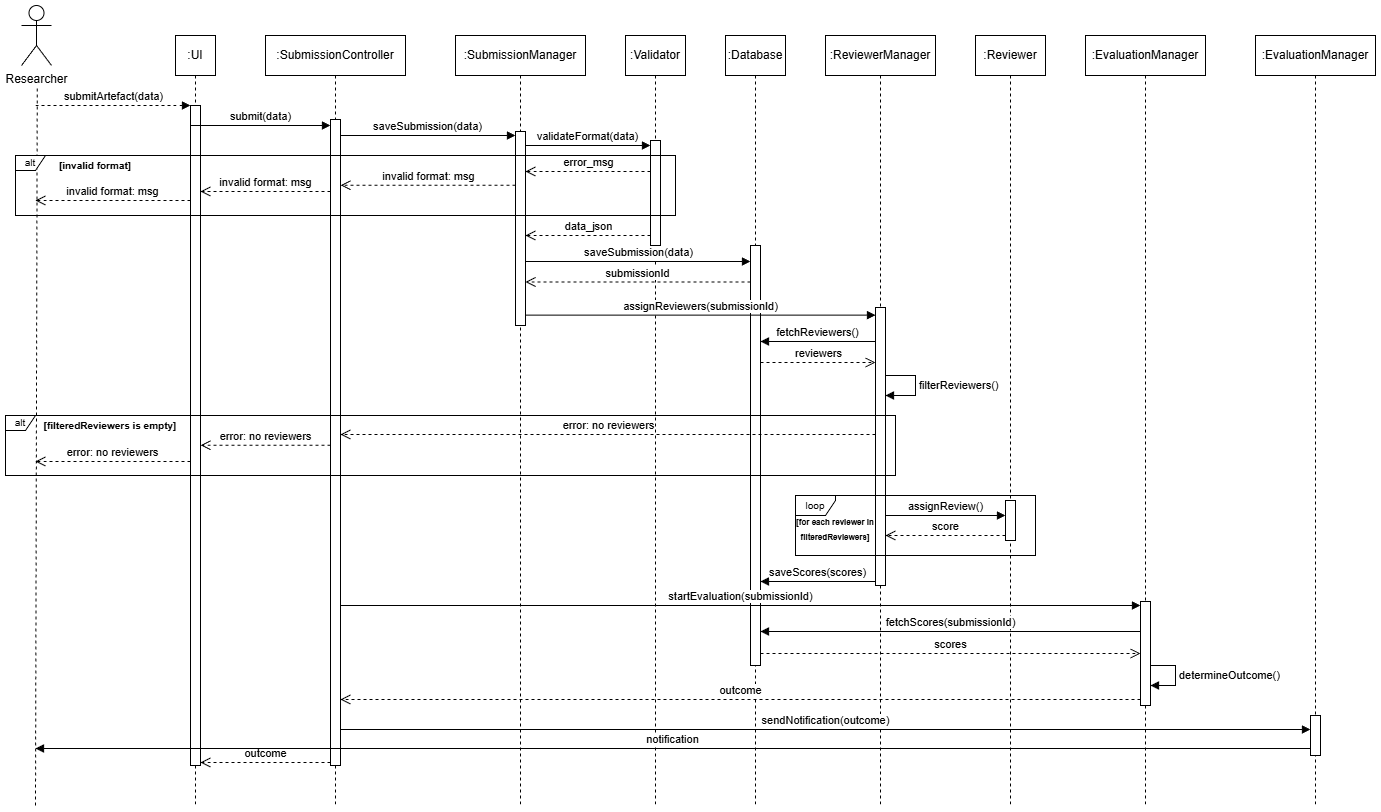

The diagram above was exported from draw.io. Its source (the exported page's mxGraphModel, read from the mxfile embedded in the PNG):
<mxGraphModel dx="772" dy="464" grid="1" gridSize="10" guides="1" tooltips="1" connect="1" arrows="1" fold="1" page="1" pageScale="1" pageWidth="1500" pageHeight="827" math="0" shadow="0">
  <root>
    <mxCell id="0" />
    <mxCell id="1" parent="0" />
    <mxCell id="CPDNvqwP4ztqJbMZxDR3-2" parent="1" style="shape=umlActor;verticalLabelPosition=bottom;verticalAlign=top;html=1;" value="Researcher" vertex="1">
      <mxGeometry height="60" width="30" x="66" y="160" as="geometry" />
    </mxCell>
    <mxCell id="CPDNvqwP4ztqJbMZxDR3-3" parent="1" style="shape=umlLifeline;perimeter=lifelinePerimeter;whiteSpace=wrap;html=1;container=1;dropTarget=0;collapsible=0;recursiveResize=0;outlineConnect=0;portConstraint=eastwest;newEdgeStyle={&quot;curved&quot;:0,&quot;rounded&quot;:0};" value=":UI" vertex="1">
      <mxGeometry height="770" width="40" x="220" y="190" as="geometry" />
    </mxCell>
    <mxCell id="CPDNvqwP4ztqJbMZxDR3-11" parent="CPDNvqwP4ztqJbMZxDR3-3" style="html=1;points=[[0,0,0,0,5],[0,1,0,0,-5],[1,0,0,0,5],[1,1,0,0,-5]];perimeter=orthogonalPerimeter;outlineConnect=0;targetShapes=umlLifeline;portConstraint=eastwest;newEdgeStyle={&quot;curved&quot;:0,&quot;rounded&quot;:0};" value="" vertex="1">
      <mxGeometry height="660" width="10" x="15" y="70" as="geometry" />
    </mxCell>
    <mxCell id="CPDNvqwP4ztqJbMZxDR3-4" parent="1" style="shape=umlLifeline;perimeter=lifelinePerimeter;whiteSpace=wrap;html=1;container=1;dropTarget=0;collapsible=0;recursiveResize=0;outlineConnect=0;portConstraint=eastwest;newEdgeStyle={&quot;curved&quot;:0,&quot;rounded&quot;:0};" value=":SubmissionController" vertex="1">
      <mxGeometry height="770" width="140" x="310" y="190" as="geometry" />
    </mxCell>
    <mxCell id="CPDNvqwP4ztqJbMZxDR3-12" parent="CPDNvqwP4ztqJbMZxDR3-4" style="html=1;points=[[0,0,0,0,5],[0,1,0,0,-5],[1,0,0,0,5],[1,1,0,0,-5]];perimeter=orthogonalPerimeter;outlineConnect=0;targetShapes=umlLifeline;portConstraint=eastwest;newEdgeStyle={&quot;curved&quot;:0,&quot;rounded&quot;:0};" value="" vertex="1">
      <mxGeometry height="646" width="10" x="65" y="84" as="geometry" />
    </mxCell>
    <mxCell id="CPDNvqwP4ztqJbMZxDR3-5" parent="1" style="shape=umlLifeline;perimeter=lifelinePerimeter;whiteSpace=wrap;html=1;container=1;dropTarget=0;collapsible=0;recursiveResize=0;outlineConnect=0;portConstraint=eastwest;newEdgeStyle={&quot;curved&quot;:0,&quot;rounded&quot;:0};" value=":SubmissionManager" vertex="1">
      <mxGeometry height="770" width="130" x="500" y="190" as="geometry" />
    </mxCell>
    <mxCell id="CPDNvqwP4ztqJbMZxDR3-14" parent="CPDNvqwP4ztqJbMZxDR3-5" style="html=1;points=[[0,0,0,0,5],[0,1,0,0,-5],[1,0,0,0,5],[1,1,0,0,-5]];perimeter=orthogonalPerimeter;outlineConnect=0;targetShapes=umlLifeline;portConstraint=eastwest;newEdgeStyle={&quot;curved&quot;:0,&quot;rounded&quot;:0};" value="" vertex="1">
      <mxGeometry height="194" width="10" x="60" y="96" as="geometry" />
    </mxCell>
    <mxCell id="CPDNvqwP4ztqJbMZxDR3-6" parent="1" style="shape=umlLifeline;perimeter=lifelinePerimeter;whiteSpace=wrap;html=1;container=1;dropTarget=0;collapsible=0;recursiveResize=0;outlineConnect=0;portConstraint=eastwest;newEdgeStyle={&quot;curved&quot;:0,&quot;rounded&quot;:0};" value=":Validator" vertex="1">
      <mxGeometry height="770" width="60" x="670" y="190" as="geometry" />
    </mxCell>
    <mxCell id="CPDNvqwP4ztqJbMZxDR3-16" parent="CPDNvqwP4ztqJbMZxDR3-6" style="html=1;points=[[0,0,0,0,5],[0,1,0,0,-5],[1,0,0,0,5],[1,1,0,0,-5]];perimeter=orthogonalPerimeter;outlineConnect=0;targetShapes=umlLifeline;portConstraint=eastwest;newEdgeStyle={&quot;curved&quot;:0,&quot;rounded&quot;:0};" value="" vertex="1">
      <mxGeometry height="105" width="10" x="25" y="105" as="geometry" />
    </mxCell>
    <mxCell id="CPDNvqwP4ztqJbMZxDR3-7" edge="1" parent="1" style="endArrow=none;dashed=1;html=1;rounded=0;" value="">
      <mxGeometry height="50" relative="1" width="50" as="geometry">
        <mxPoint x="80" y="960" as="sourcePoint" />
        <mxPoint x="81.76" y="240.0000000000001" as="targetPoint" />
      </mxGeometry>
    </mxCell>
    <mxCell id="CPDNvqwP4ztqJbMZxDR3-9" edge="1" parent="1" style="html=1;verticalAlign=bottom;endArrow=block;curved=0;rounded=0;dashed=1;" target="CPDNvqwP4ztqJbMZxDR3-11" value="submitArtefact(data)">
      <mxGeometry relative="1" width="80" as="geometry">
        <mxPoint x="80" y="260" as="sourcePoint" />
        <mxPoint x="180" y="260" as="targetPoint" />
      </mxGeometry>
    </mxCell>
    <mxCell id="CPDNvqwP4ztqJbMZxDR3-10" edge="1" parent="1" style="html=1;verticalAlign=bottom;endArrow=block;curved=0;rounded=0;" target="CPDNvqwP4ztqJbMZxDR3-12" value="submit(data)">
      <mxGeometry relative="1" width="80" as="geometry">
        <mxPoint x="235" y="280" as="sourcePoint" />
        <mxPoint x="386" y="280" as="targetPoint" />
      </mxGeometry>
    </mxCell>
    <mxCell id="CPDNvqwP4ztqJbMZxDR3-13" edge="1" parent="1" source="CPDNvqwP4ztqJbMZxDR3-12" style="html=1;verticalAlign=bottom;endArrow=block;curved=0;rounded=0;" value="saveSubmission(data)">
      <mxGeometry relative="1" width="80" as="geometry">
        <mxPoint as="offset" />
        <mxPoint x="396" y="290" as="sourcePoint" />
        <mxPoint x="560" y="290" as="targetPoint" />
      </mxGeometry>
    </mxCell>
    <mxCell id="CPDNvqwP4ztqJbMZxDR3-15" edge="1" parent="1" style="html=1;verticalAlign=bottom;endArrow=block;curved=0;rounded=0;" value="validateFormat(data)">
      <mxGeometry relative="1" width="80" as="geometry">
        <mxPoint x="570" y="300" as="sourcePoint" />
        <mxPoint x="695" y="300" as="targetPoint" />
      </mxGeometry>
    </mxCell>
    <mxCell id="CPDNvqwP4ztqJbMZxDR3-17" edge="1" parent="1" style="html=1;verticalAlign=bottom;endArrow=open;dashed=1;endSize=8;curved=0;rounded=0;" value="error_msg">
      <mxGeometry relative="1" as="geometry">
        <mxPoint x="695" y="326" as="sourcePoint" />
        <mxPoint x="570" y="326" as="targetPoint" />
      </mxGeometry>
    </mxCell>
    <mxCell id="CPDNvqwP4ztqJbMZxDR3-18" edge="1" parent="1" style="html=1;verticalAlign=bottom;endArrow=open;dashed=1;endSize=8;curved=0;rounded=0;" value="data_json">
      <mxGeometry relative="1" as="geometry">
        <mxPoint x="695" y="390" as="sourcePoint" />
        <mxPoint x="570" y="390" as="targetPoint" />
      </mxGeometry>
    </mxCell>
    <mxCell id="CPDNvqwP4ztqJbMZxDR3-19" parent="1" style="shape=umlFrame;whiteSpace=wrap;html=1;pointerEvents=0;width=30;height=15;" value="&lt;font style=&quot;font-size: 10px;&quot;&gt;alt&lt;/font&gt;" vertex="1">
      <mxGeometry height="60" width="660" x="60" y="310" as="geometry" />
    </mxCell>
    <mxCell id="CPDNvqwP4ztqJbMZxDR3-20" edge="1" parent="1" style="html=1;verticalAlign=bottom;endArrow=open;dashed=1;endSize=8;curved=0;rounded=0;" target="CPDNvqwP4ztqJbMZxDR3-12" value="invalid format: msg">
      <mxGeometry relative="1" as="geometry">
        <mxPoint x="560" y="339.76" as="sourcePoint" />
        <mxPoint x="480" y="339.76" as="targetPoint" />
      </mxGeometry>
    </mxCell>
    <mxCell id="CPDNvqwP4ztqJbMZxDR3-21" edge="1" parent="1" style="html=1;verticalAlign=bottom;endArrow=open;dashed=1;endSize=8;curved=0;rounded=0;" target="CPDNvqwP4ztqJbMZxDR3-11" value="invalid format: msg">
      <mxGeometry relative="1" as="geometry">
        <Array as="points">
          <mxPoint x="340" y="346" />
        </Array>
        <mxPoint x="375" y="346" as="sourcePoint" />
        <mxPoint x="235" y="346" as="targetPoint" />
      </mxGeometry>
    </mxCell>
    <mxCell id="CPDNvqwP4ztqJbMZxDR3-22" edge="1" parent="1" source="CPDNvqwP4ztqJbMZxDR3-11" style="html=1;verticalAlign=bottom;endArrow=open;dashed=1;endSize=8;curved=0;rounded=0;" value="invalid format: msg">
      <mxGeometry relative="1" as="geometry">
        <mxPoint x="225" y="355" as="sourcePoint" />
        <mxPoint x="80" y="355" as="targetPoint" />
      </mxGeometry>
    </mxCell>
    <mxCell id="CPDNvqwP4ztqJbMZxDR3-23" parent="1" style="text;html=1;whiteSpace=wrap;strokeColor=none;fillColor=none;align=center;verticalAlign=middle;rounded=0;" value="&lt;font style=&quot;font-size: 10px;&quot;&gt;&lt;b&gt;[invalid format]&lt;/b&gt;&lt;/font&gt;" vertex="1">
      <mxGeometry height="20" width="80" x="100" y="310" as="geometry" />
    </mxCell>
    <mxCell id="CPDNvqwP4ztqJbMZxDR3-24" parent="1" style="shape=umlLifeline;perimeter=lifelinePerimeter;whiteSpace=wrap;html=1;container=1;dropTarget=0;collapsible=0;recursiveResize=0;outlineConnect=0;portConstraint=eastwest;newEdgeStyle={&quot;curved&quot;:0,&quot;rounded&quot;:0};" value=":Database" vertex="1">
      <mxGeometry height="770" width="60" x="770" y="190" as="geometry" />
    </mxCell>
    <mxCell id="CPDNvqwP4ztqJbMZxDR3-25" parent="CPDNvqwP4ztqJbMZxDR3-24" style="html=1;points=[[0,0,0,0,5],[0,1,0,0,-5],[1,0,0,0,5],[1,1,0,0,-5]];perimeter=orthogonalPerimeter;outlineConnect=0;targetShapes=umlLifeline;portConstraint=eastwest;newEdgeStyle={&quot;curved&quot;:0,&quot;rounded&quot;:0};" value="" vertex="1">
      <mxGeometry height="420" width="10" x="25" y="210" as="geometry" />
    </mxCell>
    <mxCell id="CPDNvqwP4ztqJbMZxDR3-26" edge="1" parent="1" style="html=1;verticalAlign=bottom;endArrow=block;curved=0;rounded=0;" value="saveSubmission(data)">
      <mxGeometry relative="1" width="80" as="geometry">
        <mxPoint x="570" y="416" as="sourcePoint" />
        <mxPoint x="795" y="416" as="targetPoint" />
      </mxGeometry>
    </mxCell>
    <mxCell id="CPDNvqwP4ztqJbMZxDR3-27" edge="1" parent="1" style="html=1;verticalAlign=bottom;endArrow=open;dashed=1;endSize=8;curved=0;rounded=0;" value="submissionId">
      <mxGeometry relative="1" as="geometry">
        <mxPoint x="795" y="436.5" as="sourcePoint" />
        <mxPoint x="570" y="436.5" as="targetPoint" />
      </mxGeometry>
    </mxCell>
    <mxCell id="CPDNvqwP4ztqJbMZxDR3-28" parent="1" style="shape=umlLifeline;perimeter=lifelinePerimeter;whiteSpace=wrap;html=1;container=1;dropTarget=0;collapsible=0;recursiveResize=0;outlineConnect=0;portConstraint=eastwest;newEdgeStyle={&quot;curved&quot;:0,&quot;rounded&quot;:0};" value=":ReviewerManager" vertex="1">
      <mxGeometry height="770" width="110" x="870" y="190" as="geometry" />
    </mxCell>
    <mxCell id="CPDNvqwP4ztqJbMZxDR3-29" parent="CPDNvqwP4ztqJbMZxDR3-28" style="html=1;points=[[0,0,0,0,5],[0,1,0,0,-5],[1,0,0,0,5],[1,1,0,0,-5]];perimeter=orthogonalPerimeter;outlineConnect=0;targetShapes=umlLifeline;portConstraint=eastwest;newEdgeStyle={&quot;curved&quot;:0,&quot;rounded&quot;:0};" value="" vertex="1">
      <mxGeometry height="278" width="10" x="50" y="272" as="geometry" />
    </mxCell>
    <mxCell id="CPDNvqwP4ztqJbMZxDR3-30" edge="1" parent="1" style="html=1;verticalAlign=bottom;endArrow=block;curved=0;rounded=0;" value="assignReviewers(submissionId)">
      <mxGeometry relative="1" width="80" x="0.001" as="geometry">
        <mxPoint as="offset" />
        <mxPoint x="570" y="469.66" as="sourcePoint" />
        <mxPoint x="919.9999999999998" y="469.66" as="targetPoint" />
      </mxGeometry>
    </mxCell>
    <mxCell id="CPDNvqwP4ztqJbMZxDR3-31" edge="1" parent="1" style="html=1;verticalAlign=bottom;endArrow=block;curved=0;rounded=0;" value="fetchReviewers()">
      <mxGeometry relative="1" width="80" as="geometry">
        <mxPoint x="919.9999999999998" y="496" as="sourcePoint" />
        <mxPoint x="804.9999999999998" y="496" as="targetPoint" />
      </mxGeometry>
    </mxCell>
    <mxCell id="CPDNvqwP4ztqJbMZxDR3-32" edge="1" parent="1" style="html=1;verticalAlign=bottom;endArrow=open;dashed=1;endSize=8;curved=0;rounded=0;" value="reviewers">
      <mxGeometry relative="1" as="geometry">
        <mxPoint x="804.9999999999998" y="516.9999999999999" as="sourcePoint" />
        <mxPoint x="919.9999999999998" y="516.9999999999999" as="targetPoint" />
      </mxGeometry>
    </mxCell>
    <mxCell id="CPDNvqwP4ztqJbMZxDR3-33" parent="1" style="shape=umlLifeline;perimeter=lifelinePerimeter;whiteSpace=wrap;html=1;container=1;dropTarget=0;collapsible=0;recursiveResize=0;outlineConnect=0;portConstraint=eastwest;newEdgeStyle={&quot;curved&quot;:0,&quot;rounded&quot;:0};" value=":Reviewer" vertex="1">
      <mxGeometry height="770" width="70" x="1020" y="190" as="geometry" />
    </mxCell>
    <mxCell id="CPDNvqwP4ztqJbMZxDR3-34" parent="CPDNvqwP4ztqJbMZxDR3-33" style="html=1;points=[[0,0,0,0,5],[0,1,0,0,-5],[1,0,0,0,5],[1,1,0,0,-5]];perimeter=orthogonalPerimeter;outlineConnect=0;targetShapes=umlLifeline;portConstraint=eastwest;newEdgeStyle={&quot;curved&quot;:0,&quot;rounded&quot;:0};" value="" vertex="1">
      <mxGeometry height="40" width="10" x="30" y="465" as="geometry" />
    </mxCell>
    <mxCell id="CPDNvqwP4ztqJbMZxDR3-39" edge="1" parent="1" style="html=1;align=left;spacingLeft=2;endArrow=block;rounded=0;edgeStyle=orthogonalEdgeStyle;curved=0;rounded=0;" target="CPDNvqwP4ztqJbMZxDR3-29" value="filterReviewers()">
      <mxGeometry relative="1" as="geometry">
        <Array as="points">
          <mxPoint x="960" y="530" />
          <mxPoint x="960" y="550" />
        </Array>
        <mxPoint x="930" y="530" as="sourcePoint" />
        <mxPoint x="935" y="560" as="targetPoint" />
      </mxGeometry>
    </mxCell>
    <mxCell id="CPDNvqwP4ztqJbMZxDR3-40" parent="1" style="shape=umlFrame;whiteSpace=wrap;html=1;pointerEvents=0;width=30;height=15;" value="&lt;font style=&quot;font-size: 10px;&quot;&gt;alt&lt;/font&gt;" vertex="1">
      <mxGeometry height="60" width="890" x="50" y="570" as="geometry" />
    </mxCell>
    <mxCell id="CPDNvqwP4ztqJbMZxDR3-41" parent="1" style="text;html=1;whiteSpace=wrap;strokeColor=none;fillColor=none;align=center;verticalAlign=middle;rounded=0;" value="&lt;font style=&quot;font-size: 10px;&quot;&gt;&lt;b&gt;[filteredReviewers is empty]&lt;/b&gt;&lt;/font&gt;" vertex="1">
      <mxGeometry height="20" width="150" x="80" y="570" as="geometry" />
    </mxCell>
    <mxCell id="CPDNvqwP4ztqJbMZxDR3-42" edge="1" parent="1" style="html=1;verticalAlign=bottom;endArrow=open;dashed=1;endSize=8;curved=0;rounded=0;" target="CPDNvqwP4ztqJbMZxDR3-12" value="error: no reviewers">
      <mxGeometry relative="1" as="geometry">
        <mxPoint x="919.9999999999998" y="589" as="sourcePoint" />
        <mxPoint x="570" y="589" as="targetPoint" />
      </mxGeometry>
    </mxCell>
    <mxCell id="CPDNvqwP4ztqJbMZxDR3-43" edge="1" parent="1" style="html=1;verticalAlign=bottom;endArrow=open;dashed=1;endSize=8;curved=0;rounded=0;" value="error: no reviewers">
      <mxGeometry relative="1" as="geometry">
        <mxPoint x="375" y="599.76" as="sourcePoint" />
        <mxPoint x="245" y="599.76" as="targetPoint" />
      </mxGeometry>
    </mxCell>
    <mxCell id="CPDNvqwP4ztqJbMZxDR3-44" edge="1" parent="1" style="html=1;verticalAlign=bottom;endArrow=open;dashed=1;endSize=8;curved=0;rounded=0;" value="error: no reviewers">
      <mxGeometry relative="1" as="geometry">
        <mxPoint x="235" y="616" as="sourcePoint" />
        <mxPoint x="80" y="616" as="targetPoint" />
      </mxGeometry>
    </mxCell>
    <mxCell id="CPDNvqwP4ztqJbMZxDR3-45" parent="1" style="shape=umlFrame;whiteSpace=wrap;html=1;pointerEvents=0;width=40;height=20;" value="&lt;font style=&quot;font-size: 10px;&quot;&gt;loop&lt;/font&gt;" vertex="1">
      <mxGeometry height="60" width="240" x="840" y="650" as="geometry" />
    </mxCell>
    <mxCell id="CPDNvqwP4ztqJbMZxDR3-46" parent="1" style="text;html=1;whiteSpace=wrap;strokeColor=none;fillColor=none;align=center;verticalAlign=middle;rounded=0;" value="&lt;font style=&quot;font-size: 8px;&quot;&gt;&lt;b style=&quot;&quot;&gt;[for each reviewer in filteredReviewers]&lt;/b&gt;&lt;/font&gt;" vertex="1">
      <mxGeometry height="20" width="80" x="840" y="673" as="geometry" />
    </mxCell>
    <mxCell id="CPDNvqwP4ztqJbMZxDR3-47" edge="1" parent="1" style="html=1;verticalAlign=bottom;endArrow=block;curved=0;rounded=0;" value="assignReview()">
      <mxGeometry relative="1" width="80" as="geometry">
        <mxPoint x="930" y="670" as="sourcePoint" />
        <mxPoint x="1050" y="670" as="targetPoint" />
      </mxGeometry>
    </mxCell>
    <mxCell id="CPDNvqwP4ztqJbMZxDR3-48" edge="1" parent="1" source="CPDNvqwP4ztqJbMZxDR3-34" style="html=1;verticalAlign=bottom;endArrow=open;dashed=1;endSize=8;curved=0;rounded=0;exitX=0;exitY=1;exitDx=0;exitDy=-5;exitPerimeter=0;" target="CPDNvqwP4ztqJbMZxDR3-29" value="score">
      <mxGeometry relative="1" as="geometry">
        <mxPoint x="1030" y="640" as="sourcePoint" />
        <mxPoint x="950" y="640" as="targetPoint" />
      </mxGeometry>
    </mxCell>
    <mxCell id="CPDNvqwP4ztqJbMZxDR3-49" edge="1" parent="1" style="html=1;verticalAlign=bottom;endArrow=block;curved=0;rounded=0;" value="saveScores(scores)">
      <mxGeometry relative="1" width="80" as="geometry">
        <mxPoint x="920" y="736" as="sourcePoint" />
        <mxPoint x="805" y="736" as="targetPoint" />
      </mxGeometry>
    </mxCell>
    <mxCell id="CPDNvqwP4ztqJbMZxDR3-50" parent="1" style="shape=umlLifeline;perimeter=lifelinePerimeter;whiteSpace=wrap;html=1;container=1;dropTarget=0;collapsible=0;recursiveResize=0;outlineConnect=0;portConstraint=eastwest;newEdgeStyle={&quot;curved&quot;:0,&quot;rounded&quot;:0};" value=":EvaluationManager" vertex="1">
      <mxGeometry height="770" width="120" x="1130" y="190" as="geometry" />
    </mxCell>
    <mxCell id="CPDNvqwP4ztqJbMZxDR3-51" parent="CPDNvqwP4ztqJbMZxDR3-50" style="html=1;points=[[0,0,0,0,5],[0,1,0,0,-5],[1,0,0,0,5],[1,1,0,0,-5]];perimeter=orthogonalPerimeter;outlineConnect=0;targetShapes=umlLifeline;portConstraint=eastwest;newEdgeStyle={&quot;curved&quot;:0,&quot;rounded&quot;:0};" value="" vertex="1">
      <mxGeometry height="104" width="10" x="55" y="566" as="geometry" />
    </mxCell>
    <mxCell id="CPDNvqwP4ztqJbMZxDR3-57" edge="1" parent="CPDNvqwP4ztqJbMZxDR3-50" source="CPDNvqwP4ztqJbMZxDR3-51" style="html=1;align=left;spacingLeft=2;endArrow=block;rounded=0;edgeStyle=orthogonalEdgeStyle;curved=0;rounded=0;" target="CPDNvqwP4ztqJbMZxDR3-51" value="determineOutcome()">
      <mxGeometry relative="1" as="geometry">
        <Array as="points">
          <mxPoint x="90" y="630" />
          <mxPoint x="90" y="650" />
        </Array>
        <mxPoint x="70" y="630" as="sourcePoint" />
        <mxPoint x="70" y="650" as="targetPoint" />
      </mxGeometry>
    </mxCell>
    <mxCell id="CPDNvqwP4ztqJbMZxDR3-53" edge="1" parent="1" style="html=1;verticalAlign=bottom;endArrow=block;curved=0;rounded=0;entryX=0;entryY=0;entryDx=0;entryDy=5;entryPerimeter=0;" value="startEvaluation(submissionId)">
      <mxGeometry relative="1" width="80" as="geometry">
        <mxPoint x="385" y="760" as="sourcePoint" />
        <mxPoint x="1185" y="760" as="targetPoint" />
      </mxGeometry>
    </mxCell>
    <mxCell id="CPDNvqwP4ztqJbMZxDR3-55" edge="1" parent="1" style="html=1;verticalAlign=bottom;endArrow=block;curved=0;rounded=0;" value="fetchScores(submissionId)">
      <mxGeometry relative="1" width="80" as="geometry">
        <mxPoint x="1185" y="785.9999999999998" as="sourcePoint" />
        <mxPoint x="805" y="785.9999999999998" as="targetPoint" />
      </mxGeometry>
    </mxCell>
    <mxCell id="CPDNvqwP4ztqJbMZxDR3-56" edge="1" parent="1" style="html=1;verticalAlign=bottom;endArrow=open;dashed=1;endSize=8;curved=0;rounded=0;" value="scores">
      <mxGeometry relative="1" as="geometry">
        <mxPoint x="805" y="808" as="sourcePoint" />
        <mxPoint x="1185" y="808" as="targetPoint" />
      </mxGeometry>
    </mxCell>
    <mxCell id="CPDNvqwP4ztqJbMZxDR3-58" edge="1" parent="1" style="html=1;verticalAlign=bottom;endArrow=open;dashed=1;endSize=8;curved=0;rounded=0;" value="outcome">
      <mxGeometry relative="1" as="geometry">
        <mxPoint x="1185" y="854.0000000000002" as="sourcePoint" />
        <mxPoint x="385" y="854.0000000000002" as="targetPoint" />
      </mxGeometry>
    </mxCell>
    <mxCell id="CPDNvqwP4ztqJbMZxDR3-59" parent="1" style="shape=umlLifeline;perimeter=lifelinePerimeter;whiteSpace=wrap;html=1;container=1;dropTarget=0;collapsible=0;recursiveResize=0;outlineConnect=0;portConstraint=eastwest;newEdgeStyle={&quot;curved&quot;:0,&quot;rounded&quot;:0};" value=":EvaluationManager" vertex="1">
      <mxGeometry height="770" width="120" x="1300" y="190" as="geometry" />
    </mxCell>
    <mxCell id="CPDNvqwP4ztqJbMZxDR3-60" parent="CPDNvqwP4ztqJbMZxDR3-59" style="html=1;points=[[0,0,0,0,5],[0,1,0,0,-5],[1,0,0,0,5],[1,1,0,0,-5]];perimeter=orthogonalPerimeter;outlineConnect=0;targetShapes=umlLifeline;portConstraint=eastwest;newEdgeStyle={&quot;curved&quot;:0,&quot;rounded&quot;:0};" value="" vertex="1">
      <mxGeometry height="40" width="10" x="55" y="680" as="geometry" />
    </mxCell>
    <mxCell id="CPDNvqwP4ztqJbMZxDR3-62" edge="1" parent="1" style="html=1;verticalAlign=bottom;endArrow=block;curved=0;rounded=0;" target="CPDNvqwP4ztqJbMZxDR3-60" value="sendNotification(outcome)">
      <mxGeometry relative="1" width="80" as="geometry">
        <mxPoint x="385" y="884" as="sourcePoint" />
        <mxPoint x="1360" y="884.4000000000001" as="targetPoint" />
      </mxGeometry>
    </mxCell>
    <mxCell id="CPDNvqwP4ztqJbMZxDR3-63" edge="1" parent="1" style="html=1;verticalAlign=bottom;endArrow=open;dashed=1;endSize=8;curved=0;rounded=0;exitX=0;exitY=1;exitDx=0;exitDy=-5;exitPerimeter=0;" value="outcome">
      <mxGeometry relative="1" as="geometry">
        <mxPoint x="375" y="917" as="sourcePoint" />
        <mxPoint x="245" y="917" as="targetPoint" />
      </mxGeometry>
    </mxCell>
    <mxCell id="CPDNvqwP4ztqJbMZxDR3-64" edge="1" parent="1" style="html=1;verticalAlign=bottom;endArrow=block;curved=0;rounded=0;" value="notification">
      <mxGeometry relative="1" width="80" as="geometry">
        <mxPoint x="1355" y="903" as="sourcePoint" />
        <mxPoint x="80" y="903" as="targetPoint" />
      </mxGeometry>
    </mxCell>
  </root>
</mxGraphModel>